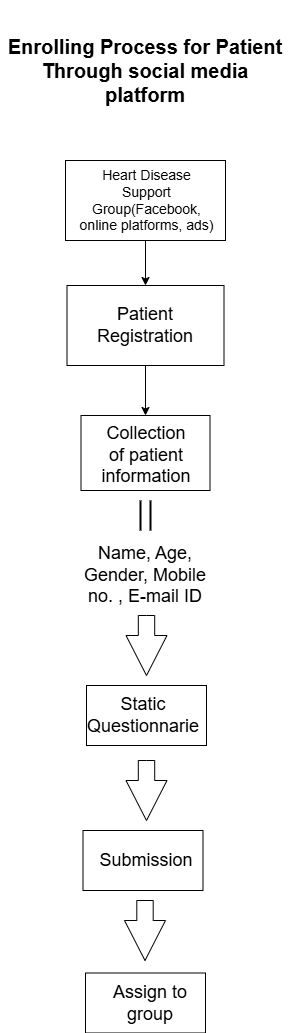

The diagram above was exported from draw.io. Its source (the exported page's mxGraphModel, read from the mxfile embedded in the PNG):
<mxGraphModel dx="880" dy="472" grid="1" gridSize="10" guides="1" tooltips="1" connect="1" arrows="1" fold="1" page="1" pageScale="1" pageWidth="827" pageHeight="1169" math="0" shadow="0">
  <root>
    <mxCell id="0" />
    <mxCell id="1" parent="0" />
    <mxCell id="m6SjghYu7zw-DSAXw54Z-2" value="Enrolling Process for Patient Through social media platform" style="text;strokeColor=none;align=center;fillColor=none;html=1;verticalAlign=middle;whiteSpace=wrap;rounded=0;fontSize=20;fontStyle=1" vertex="1" parent="1">
      <mxGeometry x="269" y="10" width="290" height="140" as="geometry" />
    </mxCell>
    <mxCell id="m6SjghYu7zw-DSAXw54Z-5" style="edgeStyle=orthogonalEdgeStyle;rounded=0;orthogonalLoop=1;jettySize=auto;html=1;exitX=0.5;exitY=1;exitDx=0;exitDy=0;entryX=0.5;entryY=0;entryDx=0;entryDy=0;" edge="1" parent="1" source="m6SjghYu7zw-DSAXw54Z-4" target="m6SjghYu7zw-DSAXw54Z-7">
      <mxGeometry relative="1" as="geometry">
        <mxPoint x="416" y="330" as="targetPoint" />
      </mxGeometry>
    </mxCell>
    <mxCell id="m6SjghYu7zw-DSAXw54Z-4" value="" style="rounded=0;whiteSpace=wrap;html=1;" vertex="1" parent="1">
      <mxGeometry x="334" y="170" width="160" height="80" as="geometry" />
    </mxCell>
    <mxCell id="m6SjghYu7zw-DSAXw54Z-3" value="Heart Disease Support Group(Facebook, online platforms, ads)" style="text;strokeColor=none;align=center;fillColor=none;html=1;verticalAlign=middle;whiteSpace=wrap;rounded=0;fontSize=14;" vertex="1" parent="1">
      <mxGeometry x="345.5" y="181.25" width="139" height="57.5" as="geometry" />
    </mxCell>
    <mxCell id="m6SjghYu7zw-DSAXw54Z-10" style="edgeStyle=orthogonalEdgeStyle;rounded=0;orthogonalLoop=1;jettySize=auto;html=1;exitX=0.5;exitY=1;exitDx=0;exitDy=0;entryX=0.5;entryY=0;entryDx=0;entryDy=0;" edge="1" parent="1" source="m6SjghYu7zw-DSAXw54Z-7" target="m6SjghYu7zw-DSAXw54Z-9">
      <mxGeometry relative="1" as="geometry" />
    </mxCell>
    <mxCell id="m6SjghYu7zw-DSAXw54Z-7" value="" style="rounded=0;whiteSpace=wrap;html=1;" vertex="1" parent="1">
      <mxGeometry x="335.5" y="295" width="157" height="80" as="geometry" />
    </mxCell>
    <mxCell id="m6SjghYu7zw-DSAXw54Z-6" value="Patient Registration" style="text;strokeColor=none;align=center;fillColor=none;html=1;verticalAlign=middle;whiteSpace=wrap;rounded=0;fontSize=18;" vertex="1" parent="1">
      <mxGeometry x="384" y="320" width="60" height="30" as="geometry" />
    </mxCell>
    <mxCell id="m6SjghYu7zw-DSAXw54Z-9" value="" style="rounded=0;whiteSpace=wrap;html=1;" vertex="1" parent="1">
      <mxGeometry x="349.5" y="425" width="129" height="75" as="geometry" />
    </mxCell>
    <mxCell id="m6SjghYu7zw-DSAXw54Z-8" value="Collection of patient information" style="text;strokeColor=none;align=center;fillColor=none;html=1;verticalAlign=middle;whiteSpace=wrap;rounded=0;fontSize=18;" vertex="1" parent="1">
      <mxGeometry x="385" y="450" width="60" height="30" as="geometry" />
    </mxCell>
    <mxCell id="m6SjghYu7zw-DSAXw54Z-11" value="" style="line;strokeWidth=2;direction=south;html=1;" vertex="1" parent="1">
      <mxGeometry x="404" y="510" width="10" height="30" as="geometry" />
    </mxCell>
    <mxCell id="m6SjghYu7zw-DSAXw54Z-12" value="" style="line;strokeWidth=2;direction=south;html=1;" vertex="1" parent="1">
      <mxGeometry x="414" y="510" width="10" height="30" as="geometry" />
    </mxCell>
    <mxCell id="m6SjghYu7zw-DSAXw54Z-14" value="Name, Age, Gender, Mobile no. , E-mail ID" style="text;strokeColor=none;align=center;fillColor=none;html=1;verticalAlign=middle;whiteSpace=wrap;rounded=0;fontSize=18;" vertex="1" parent="1">
      <mxGeometry x="344" y="545" width="140" height="80" as="geometry" />
    </mxCell>
    <mxCell id="m6SjghYu7zw-DSAXw54Z-15" value="" style="html=1;shadow=0;dashed=0;align=center;verticalAlign=middle;shape=mxgraph.arrows2.arrow;dy=0.6;dx=40;direction=south;notch=0;" vertex="1" parent="1">
      <mxGeometry x="394.5" y="625" width="41" height="60" as="geometry" />
    </mxCell>
    <mxCell id="m6SjghYu7zw-DSAXw54Z-17" value="" style="rounded=0;whiteSpace=wrap;html=1;" vertex="1" parent="1">
      <mxGeometry x="355" y="695" width="120" height="60" as="geometry" />
    </mxCell>
    <mxCell id="m6SjghYu7zw-DSAXw54Z-16" value="Static Questionnarie" style="text;strokeColor=none;align=center;fillColor=none;html=1;verticalAlign=middle;whiteSpace=wrap;rounded=0;fontSize=18;" vertex="1" parent="1">
      <mxGeometry x="381.5" y="710" width="60" height="30" as="geometry" />
    </mxCell>
    <mxCell id="m6SjghYu7zw-DSAXw54Z-18" value="" style="html=1;shadow=0;dashed=0;align=center;verticalAlign=middle;shape=mxgraph.arrows2.arrow;dy=0.6;dx=40;direction=south;notch=0;" vertex="1" parent="1">
      <mxGeometry x="394.5" y="770" width="41" height="60" as="geometry" />
    </mxCell>
    <mxCell id="m6SjghYu7zw-DSAXw54Z-21" value="" style="rounded=0;whiteSpace=wrap;html=1;" vertex="1" parent="1">
      <mxGeometry x="351.5" y="840" width="120" height="60" as="geometry" />
    </mxCell>
    <mxCell id="m6SjghYu7zw-DSAXw54Z-19" value="Submission" style="text;strokeColor=none;align=center;fillColor=none;html=1;verticalAlign=middle;whiteSpace=wrap;rounded=0;fontSize=18;" vertex="1" parent="1">
      <mxGeometry x="385" y="855" width="60" height="30" as="geometry" />
    </mxCell>
    <mxCell id="m6SjghYu7zw-DSAXw54Z-22" value="" style="html=1;shadow=0;dashed=0;align=center;verticalAlign=middle;shape=mxgraph.arrows2.arrow;dy=0.6;dx=40;direction=south;notch=0;" vertex="1" parent="1">
      <mxGeometry x="393" y="910" width="41" height="60" as="geometry" />
    </mxCell>
    <mxCell id="m6SjghYu7zw-DSAXw54Z-23" value="" style="rounded=0;whiteSpace=wrap;html=1;" vertex="1" parent="1">
      <mxGeometry x="354" y="982.5" width="120" height="60" as="geometry" />
    </mxCell>
    <mxCell id="m6SjghYu7zw-DSAXw54Z-24" value="Assign to group" style="text;strokeColor=none;align=center;fillColor=none;html=1;verticalAlign=middle;whiteSpace=wrap;rounded=0;fontSize=18;" vertex="1" parent="1">
      <mxGeometry x="379" y="995" width="80" height="35" as="geometry" />
    </mxCell>
  </root>
</mxGraphModel>